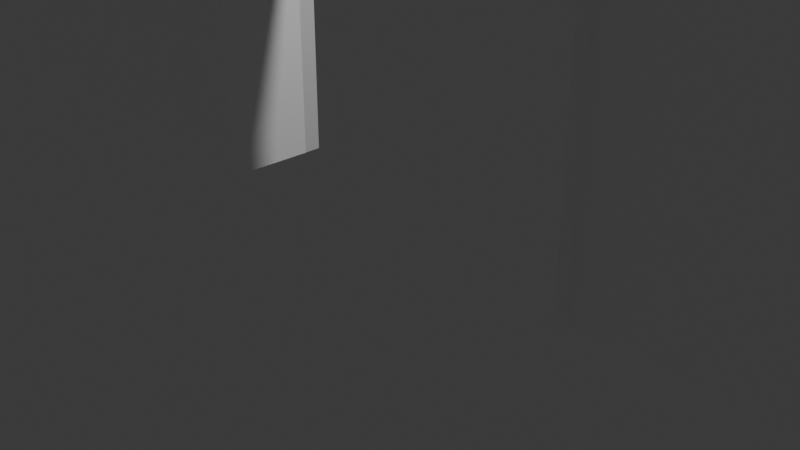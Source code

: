 # Source: doorWall.blend  (saved by Blender 4.1.23; exported with 4.5.12 LTS)
import bpy
from mathutils import Matrix  # noqa: F401  (used for matrix-valued properties, if any)

bpy.ops.wm.read_factory_settings(use_empty=True)
scene = bpy.context.scene
scene.name = 'Scene'

# ---- collections
col_collection = bpy.data.collections.new('Collection'); scene.collection.children.link(col_collection)

# ---- materials (node trees are filled in below, after node groups)
mat_material = bpy.data.materials.new('Material')
mat_material.alpha_threshold = 0.0
mat_material.use_transparent_shadow = False
mat_material.roughness = 0.5
mat_material.line_color = (0.0, 0.0, 0.0, 1.0)
mat_white = bpy.data.materials.new('white')
mat_white.use_transparent_shadow = False
mat_white.diffuse_color = (1.0, 1.0, 1.0, 1.0)

# ---- material node trees
mat_material.use_nodes = True; mat_material.node_tree.nodes.clear()
_N = mat_material.node_tree.nodes; _L = mat_material.node_tree.links
n0 = _N.new('ShaderNodeOutputMaterial'); n0.name = 'Material Output'; n0.location = (300, 300)
n1 = _N.new('ShaderNodeBsdfPrincipled'); n1.name = 'Principled BSDF'; n1.location = (10, 300)
n1.inputs[0].default_value = (1.0, 1.0, 1.0, 1.0)
n1.inputs[3].default_value = 1.45
_L.new(n1.outputs[0], n0.inputs[0])
n0.is_active_output = True
mat_white.use_nodes = True; mat_white.node_tree.nodes.clear()
_N = mat_white.node_tree.nodes; _L = mat_white.node_tree.links
n0 = _N.new('ShaderNodeBsdfPrincipled'); n0.name = 'プリンシプルBSDF'; n0.location = (10, 300)
n0.inputs[0].default_value = (1.0, 1.0, 1.0, 1.0)
n0.inputs[1].default_value = 0.3394
n0.inputs[20].default_value = 0.0
n1 = _N.new('ShaderNodeOutputMaterial'); n1.name = 'マテリアル出力'; n1.location = (300, 300)
_L.new(n0.outputs[0], n1.inputs[0])
n1.is_active_output = True

# ---- world
world_world = bpy.data.worlds.new('World'); scene.world = world_world
world_world.use_nodes = True; world_world.node_tree.nodes.clear()
_N = world_world.node_tree.nodes; _L = world_world.node_tree.links
n0 = _N.new('ShaderNodeOutputWorld'); n0.name = 'World Output'; n0.location = (300, 300)
n1 = _N.new('ShaderNodeBackground'); n1.name = 'Background'; n1.location = (10, 300)
n1.inputs[0].default_value = (0.05088, 0.05088, 0.05088, 1.0)
_L.new(n1.outputs[0], n0.inputs[0])
n0.is_active_output = True
world_world.color = (0.05088, 0.05088, 0.05088)
world_world.use_sun_shadow = False
world_world.sun_shadow_jitter_overblur = 0.0

# ---- cameras
cam_camera = bpy.data.cameras.new('Camera')
cam_camera.clip_end = 100.0
cam_camera.ortho_scale = 7.314

# ---- lights
light_light = bpy.data.lights.new('Light', 'POINT')
light_light.transmission_factor = 0.0
light_light.energy = 1000.0
light_light.shadow_soft_size = 0.1
light_light.shadow_maximum_resolution = 0.006
light_light.use_absolute_resolution = True

# ---- meshes
me_cube = bpy.data.meshes.new('Cube')
me_cube.from_pydata([(1.0, 1.0, 1.0), (1.0, 1.0, -1.0), (1.0, -1.0, 1.0), (1.0, -1.0, -1.0), (-1.0, 1.0, 1.0), (-1.0, 1.0, -1.0), (-1.0, -1.0, 1.0), (-1.0, -1.0, -1.0), (-0.2864, -1.0, -0.2), (-0.2864, -1.0, -0.9378), (-0.2751, -1.0, -0.2), (-0.2864, -1.0, -1.0), (-0.1435, -1.0, -0.2), (-0.1371, -1.0, -0.2), (-0.07207, -1.0, -0.2), (-0.0006349, -1.0, -0.2), (-0.01673, -1.0, -0.2), (-0.01849, -1.0, -0.2), (-0.03635, -1.0, -0.2), (-0.06869, -1.0, -0.2), (-0.03461, -1.0, -0.2), (-0.2851, 1.0, -0.2), (-0.2851, 1.0, -1.0), (-0.2851, 1.0, -0.2978), (-0.1583, 1.0, -0.2), (-0.0708, 1.0, -0.2), (-0.07838, 1.0, -0.2), (-0.1422, 1.0, -0.2), (0.0006349, 1.0, -0.2), (-0.001153, 1.0, -0.2), (-0.03508, 1.0, -0.2), (-0.03876, 1.0, -0.2), (-0.01904, 1.0, -0.2), (-0.01722, 1.0, -0.2), (0.2857, -1.0, -1.0), (0.2857, -1.0, -0.2), (0.2857, -1.0, -0.28), (0.0, -1.0, -0.2), (0.01786, -1.0, -0.2), (0.001786, -1.0, -0.2), (0.01964, -1.0, -0.2), (0.03571, -1.0, -0.2), (0.1571, -1.0, -0.2), (0.07143, -1.0, -0.2), (0.03929, -1.0, -0.2), (0.07857, -1.0, -0.2), (0.1429, -1.0, -0.2), (0.2857, 1.0, -0.2), (0.2714, 1.0, -0.2), (0.2857, 1.0, -1.0), (0.2857, 1.0, -0.92), (0.01607, 1.0, -0.2), (0.01786, 1.0, -0.2), (0.03393, 1.0, -0.2), (0.03571, 1.0, -0.2), (0.06786, 1.0, -0.2), (0.1357, 1.0, -0.2), (0.07143, 1.0, -0.2), (0.1429, 1.0, -0.2), (0.0, 1.0, -0.2), (0.0, 0.0, -0.2), (-0.01429, -1.0, -0.2), (-0.0125, -1.0, -0.2), (0.2714, -1.0, -0.2), (0.1429, -1.0, -0.2), (0.1286, -1.0, -0.2), (0.06429, -1.0, -0.2), (0.05714, -1.0, -0.2), (0.025, -1.0, -0.2), (0.02143, -1.0, -0.2), (0.005357, -1.0, -0.2), (0.003571, -1.0, -0.2), (0.2571, 1.0, -0.2), (0.1286, 1.0, -0.2), (0.1214, 1.0, -0.2), (0.05714, 1.0, -0.2), (0.05357, 1.0, -0.2), (0.02143, 1.0, -0.2), (0.01964, 1.0, -0.2), (-0.01429, 1.0, -0.2), (0.003571, 1.0, -0.2), (0.001786, 1.0, -0.2), (-0.01429, -0.6862, -0.2), (0.05714, 0.25, -0.2), (0.1286, 0.75, -0.2), (0.01786, 0.75, -0.2), (0.03571, -0.25, -0.2), (0.003571, -0.75, -0.2), (0.02143, -0.75, -0.2), (0.07143, -0.75, -0.2), (0.0005227, 0.8232, -0.2), (0.0, 0.75, -0.2)], [], [(0, 4, 6, 2), (36, 34, 3, 2, 6, 7, 11, 9, 8, 10, 12, 13, 14, 19, 18, 20, 17, 16, 61, 62, 15, 37, 39, 71, 70, 38, 40, 69, 68, 41, 44, 67, 66, 43, 45, 65, 46, 64, 42, 63, 35), (7, 6, 4, 5), (49, 1, 3, 34), (11, 7, 5, 22), (1, 0, 2, 3), (23, 22, 5, 4, 0, 1, 49, 50, 47, 48, 72, 58, 56, 73, 74, 57, 55, 75, 76, 54, 53, 77, 78, 52, 51, 80, 81, 28, 59, 29, 79, 33, 32, 30, 31, 25, 26, 27, 24, 21), (21, 8, 9, 23), (22, 23, 9, 11), (12, 10, 24, 27), (24, 10, 8, 21), (14, 13, 26, 25), (13, 12, 27, 26), (18, 19, 31, 30), (19, 14, 25, 31), (17, 20, 32, 33), (20, 18, 30, 32), (61, 16, 82), (91, 60, 15, 62), (82, 29, 59, 91, 62, 61), (90, 91, 59, 28), (60, 91, 90), (33, 79, 82, 16, 17), (29, 82, 79), (36, 35, 47, 50), (36, 50, 49, 34), (46, 58, 72, 64), (48, 42, 64, 72), (35, 63, 48, 47), (42, 48, 63), (89, 57, 74), (56, 84, 73), (73, 84, 45, 43, 89, 74), (45, 84, 65), (58, 46, 65, 84, 56), (54, 76, 86), (76, 75, 83, 44, 41, 86), (55, 83, 75), (44, 83, 67), (66, 67, 83, 55, 57, 89), (43, 66, 89), (85, 52, 78), (77, 88, 40, 38, 85, 78), (53, 88, 77), (40, 88, 69), (69, 88, 53, 54, 86, 68), (86, 41, 68), (80, 87, 39, 37, 60, 90, 81), (51, 87, 80), (90, 28, 81), (39, 87, 71), (71, 87, 51, 52, 85, 70), (85, 38, 70), (15, 60, 37)])
_uv = me_cube.uv_layers.new(name='UVMap')
_uv.uv.foreach_set('vector', [0.625, 0.5, 0.875, 0.5, 0.875, 0.75, 0.625, 0.75, 0.465, 0.8393, 0.375, 0.8393, 0.375, 0.75, 0.625, 0.75, 0.625, 1.0, 0.375, 1.0, 0.375, 0.9108, 0.3828, 0.9108, 0.475, 0.9108, 0.475, 0.9094, 0.475, 0.8929, 0.475, 0.8921, 0.475, 0.884, 0.475, 0.8836, 0.475, 0.8795, 0.475, 0.8793, 0.475, 0.8773, 0.475, 0.8771, 0.475, 0.8768, 0.475, 0.8766, 0.475, 0.8751, 0.475, 0.875, 0.475, 0.8748, 0.475, 0.8746, 0.475, 0.8743, 0.475, 0.8728, 0.475, 0.8725, 0.475, 0.8723, 0.475, 0.8719, 0.475, 0.8705, 0.475, 0.8701, 0.475, 0.8679, 0.475, 0.867, 0.475, 0.8661, 0.475, 0.8652, 0.475, 0.8589, 0.475, 0.8571, 0.475, 0.8571, 0.475, 0.8554, 0.475, 0.8411, 0.475, 0.8393, 0.375, 0.0, 0.625, 0.0, 0.625, 0.25, 0.375, 0.25, 0.2857, 0.5, 0.375, 0.5, 0.375, 0.75, 0.2857, 0.75, 0.2142, 0.75, 0.125, 0.75, 0.125, 0.5, 0.2144, 0.5, 0.375, 0.5, 0.625, 0.5, 0.625, 0.75, 0.375, 0.75, 0.4628, 0.3394, 0.375, 0.3394, 0.375, 0.25, 0.625, 0.25, 0.625, 0.5, 0.375, 0.5, 0.375, 0.4107, 0.385, 0.4107, 0.475, 0.4107, 0.475, 0.4089, 0.475, 0.4071, 0.475, 0.3929, 0.475, 0.392, 0.475, 0.3911, 0.475, 0.3902, 0.475, 0.3839, 0.475, 0.3835, 0.475, 0.3821, 0.475, 0.3817, 0.475, 0.3795, 0.475, 0.3792, 0.475, 0.3777, 0.475, 0.3775, 0.475, 0.3772, 0.475, 0.377, 0.475, 0.3754, 0.475, 0.3752, 0.475, 0.3751, 0.475, 0.375, 0.475, 0.3749, 0.475, 0.3732, 0.475, 0.3728, 0.475, 0.3726, 0.475, 0.3706, 0.475, 0.3702, 0.475, 0.3662, 0.475, 0.3652, 0.475, 0.3572, 0.475, 0.3552, 0.475, 0.3394, 0.625, 0.7195, 0.625, 0.5194, 0.3944, 0.5194, 0.5945, 0.7195, 0.375, 0.7195, 0.5945, 0.7195, 0.3944, 0.5194, 0.375, 0.5194, 0.75, 0.5222, 0.6348, 0.5197, 0.736, 0.7219, 0.75, 0.7222, 0.736, 0.7219, 0.6348, 0.5197, 0.625, 0.5194, 0.625, 0.7195, 0.8125, 0.5236, 0.7556, 0.5223, 0.8059, 0.7235, 0.8125, 0.7236, 0.7556, 0.5223, 0.75, 0.5222, 0.75, 0.7222, 0.8059, 0.7235, 0.8438, 0.5243, 0.8155, 0.5237, 0.8405, 0.7242, 0.8438, 0.7243, 0.8155, 0.5237, 0.8125, 0.5236, 0.8125, 0.7236, 0.8405, 0.7242, 0.8594, 0.5246, 0.8453, 0.5243, 0.8578, 0.7246, 0.8594, 0.7247, 0.8453, 0.5243, 0.8438, 0.5243, 0.8438, 0.7243, 0.8578, 0.7246, 0.8631, 0.5247, 0.8609, 0.5247, 0.8629, 0.5561, 0.8746, 0.7, 0.875, 0.625, 0.875, 0.525, 0.8646, 0.5248, 0.8629, 0.5561, 0.8734, 0.725, 0.8744, 0.725, 0.8746, 0.7, 0.8646, 0.5248, 0.8631, 0.5247, 0.875, 0.7073, 0.8746, 0.7, 0.8744, 0.725, 0.875, 0.725, 0.875, 0.625, 0.8746, 0.7, 0.875, 0.7073, 0.8594, 0.7247, 0.8619, 0.7247, 0.8629, 0.5561, 0.8609, 0.5247, 0.8594, 0.5246, 0.8734, 0.725, 0.8629, 0.5561, 0.8619, 0.7247, 0.6, 0.725, 0.625, 0.725, 0.625, 0.525, 0.4, 0.525, 0.6, 0.725, 0.4, 0.525, 0.375, 0.525, 0.375, 0.725, 0.75, 0.725, 0.75, 0.525, 0.65, 0.525, 0.75, 0.725, 0.6375, 0.525, 0.7375, 0.725, 0.75, 0.725, 0.65, 0.525, 0.625, 0.725, 0.6375, 0.725, 0.6375, 0.525, 0.625, 0.525, 0.7375, 0.725, 0.6375, 0.525, 0.6375, 0.725, 0.8125, 0.7, 0.8125, 0.525, 0.7687, 0.525, 0.7562, 0.525, 0.7625, 0.55, 0.7625, 0.525, 0.7625, 0.525, 0.7625, 0.55, 0.8062, 0.725, 0.8125, 0.725, 0.8125, 0.7, 0.7687, 0.525, 0.8062, 0.725, 0.7625, 0.55, 0.7625, 0.725, 0.75, 0.525, 0.75, 0.725, 0.7625, 0.725, 0.7625, 0.55, 0.7562, 0.525, 0.8438, 0.525, 0.8281, 0.525, 0.8438, 0.65, 0.8281, 0.525, 0.825, 0.525, 0.825, 0.6, 0.8406, 0.725, 0.8438, 0.725, 0.8438, 0.65, 0.8156, 0.525, 0.825, 0.6, 0.825, 0.525, 0.8406, 0.725, 0.825, 0.6, 0.825, 0.725, 0.8188, 0.725, 0.825, 0.725, 0.825, 0.6, 0.8156, 0.525, 0.8125, 0.525, 0.8125, 0.7, 0.8125, 0.725, 0.8188, 0.725, 0.8125, 0.7, 0.8594, 0.55, 0.8594, 0.525, 0.8578, 0.525, 0.8562, 0.525, 0.8563, 0.7, 0.8578, 0.725, 0.8594, 0.725, 0.8594, 0.55, 0.8578, 0.525, 0.8453, 0.525, 0.8563, 0.7, 0.8562, 0.525, 0.8578, 0.725, 0.8563, 0.7, 0.8563, 0.725, 0.8563, 0.725, 0.8563, 0.7, 0.8453, 0.525, 0.8438, 0.525, 0.8438, 0.65, 0.8531, 0.725, 0.8438, 0.65, 0.8438, 0.725, 0.8531, 0.725, 0.8719, 0.525, 0.8719, 0.7, 0.8734, 0.725, 0.875, 0.725, 0.875, 0.625, 0.8745, 0.5427, 0.8734, 0.525, 0.8609, 0.525, 0.8719, 0.7, 0.8719, 0.525, 0.8745, 0.5427, 0.8744, 0.525, 0.8734, 0.525, 0.8734, 0.725, 0.8719, 0.7, 0.8719, 0.725, 0.8719, 0.725, 0.8719, 0.7, 0.8609, 0.525, 0.8594, 0.525, 0.8594, 0.55, 0.8703, 0.725, 0.8594, 0.55, 0.8594, 0.725, 0.8703, 0.725, 0.8631, 0.725, 0.8625, 0.625, 0.8625, 0.725])
me_cube.materials.append(mat_material)
me_cube.use_mirror_vertex_groups = False
me_cube.update()
me_cube.normals_split_custom_set([tuple(v) for v in zip(*[iter([0.0, 0.0, 1.0, 0.0, 0.0, 1.0, 0.0, 0.0, 1.0, 0.0, 0.0, 1.0, 0.0, -1.0, 1.262e-08, 0.0, -1.0, 1.262e-08, 0.0, -1.0, 1.262e-08, 0.0, -1.0, 1.262e-08, 0.0, -1.0, 1.262e-08, 0.0, -1.0, 1.262e-08, 0.0, -1.0, 1.262e-08, 0.0, -1.0, 1.262e-08, 0.0, -1.0, 1.262e-08, 0.0, -1.0, 1.262e-08, 0.0, -1.0, 1.262e-08, 0.0, -1.0, 1.262e-08, 0.0, -1.0, 1.262e-08, 0.0, -1.0, 1.262e-08, 0.0, -1.0, 1.262e-08, 0.0, -1.0, 1.262e-08, 0.0, -1.0, 1.262e-08, 0.0, -1.0, 1.262e-08, 0.0, -1.0, 1.262e-08, 0.0, -1.0, 1.262e-08, 0.0, -1.0, 1.262e-08, 0.0, -1.0, 1.262e-08, 0.0, -1.0, 1.262e-08, 0.0, -1.0, 1.262e-08, 0.0, -1.0, 1.262e-08, 0.0, -1.0, 1.262e-08, 0.0, -1.0, 1.262e-08, 0.0, -1.0, 1.262e-08, 0.0, -1.0, 1.262e-08, 0.0, -1.0, 1.262e-08, 0.0, -1.0, 1.262e-08, 0.0, -1.0, 1.262e-08, 0.0, -1.0, 1.262e-08, 0.0, -1.0, 1.262e-08, 0.0, -1.0, 1.262e-08, 0.0, -1.0, 1.262e-08, 0.0, -1.0, 1.262e-08, 0.0, -1.0, 1.262e-08, 0.0, -1.0, 1.262e-08, 0.0, -1.0, 1.262e-08, 0.0, -1.0, 1.262e-08, -1.0, 0.0, 0.0, -1.0, 0.0, 0.0, -1.0, 0.0, 0.0, -1.0, 0.0, 0.0, 0.0, 0.0, -1.0, 0.0, 0.0, -1.0, 0.0, 0.0, -1.0, 0.0, 0.0, -1.0, 0.0, 0.0, -1.0, 0.0, 0.0, -1.0, 0.0, 0.0, -1.0, 0.0, 0.0, -1.0, 1.0, 0.0, 0.0, 1.0, 0.0, 0.0, 1.0, 0.0, 0.0, 1.0, 0.0, 0.0, 0.0, 1.0, -1.262e-08, 0.0, 1.0, -1.262e-08, 0.0, 1.0, -1.262e-08, 0.0, 1.0, -1.262e-08, 0.0, 1.0, -1.262e-08, 0.0, 1.0, -1.262e-08, 0.0, 1.0, -1.262e-08, 0.0, 1.0, -1.262e-08, 0.0, 1.0, -1.262e-08, 0.0, 1.0, -1.262e-08, 0.0, 1.0, -1.262e-08, 0.0, 1.0, -1.262e-08, 0.0, 1.0, -1.262e-08, 0.0, 1.0, -1.262e-08, 0.0, 1.0, -1.262e-08, 0.0, 1.0, -1.262e-08, 0.0, 1.0, -1.262e-08, 0.0, 1.0, -1.262e-08, 0.0, 1.0, -1.262e-08, 0.0, 1.0, -1.262e-08, 0.0, 1.0, -1.262e-08, 0.0, 1.0, -1.262e-08, 0.0, 1.0, -1.262e-08, 0.0, 1.0, -1.262e-08, 0.0, 1.0, -1.262e-08, 0.0, 1.0, -1.262e-08, 0.0, 1.0, -1.262e-08, 0.0, 1.0, -1.262e-08, 0.0, 1.0, -1.262e-08, 0.0, 1.0, -1.262e-08, 0.0, 1.0, -1.262e-08, 0.0, 1.0, -1.262e-08, 0.0, 1.0, -1.262e-08, 0.0, 1.0, -1.262e-08, 0.0, 1.0, -1.262e-08, 0.0, 1.0, -1.262e-08, 0.0, 1.0, -1.262e-08, 0.0, 1.0, -1.262e-08, 0.0, 1.0, -1.262e-08, 0.0, 1.0, -1.262e-08, 1.0, -0.000635, 0.0, 1.0, -0.000635, 0.0, 1.0, -0.000635, 0.0, 1.0, -0.000635, 0.0, 1.0, -0.0006349, 0.0, 1.0, -0.0006349, 0.0, 1.0, -0.0006349, 0.0, 1.0, -0.0006349, 0.0, 0.0, 0.0, -1.0, 0.0, 0.0, -1.0, 0.0, 0.0, -1.0, 0.0, 0.0, -1.0, 0.0, 0.0, -1.0, 0.0, 0.0, -1.0, 0.0, 0.0, -1.0, 0.0, 0.0, -1.0, 0.0, 0.0, -1.0, 0.0, 0.0, -1.0, 0.0, 0.0, -1.0, 0.0, 0.0, -1.0, 0.0, 0.0, -1.0, 0.0, 0.0, -1.0, 0.0, 0.0, -1.0, 0.0, 0.0, -1.0, 0.0, 0.0, -1.0, 0.0, 0.0, -1.0, 0.0, 0.0, -1.0, 0.0, 0.0, -1.0, 0.0, 0.0, -1.0, 0.0, 0.0, -1.0, 0.0, 0.0, -1.0, 0.0, 0.0, -1.0, 0.0, 0.0, -1.0, 0.0, 0.0, -1.0, 0.0, 0.0, -1.0, 0.0, 0.0, -1.0, 0.0, 0.0, -1.0, 0.0, 0.0, -1.0, 0.0, 0.0, -1.0, 0.0, 0.0, -1.0, 0.0, 0.0, -1.0, 0.0, 0.0, -1.0, 0.0, 0.0, -1.0, -2.806e-06, 0.0, -1.0, -2.806e-06, 0.0, -1.0, -2.806e-06, 0.0, -1.0, -2.806e-06, 0.0, -1.0, 4.542e-06, 0.0, -1.0, 4.542e-06, 0.0, -1.0, 4.542e-06, 0.0, -1.0, 4.542e-06, 0.0, -1.0, 4.542e-06, 0.0, -1.0, 4.542e-06, 0.0, -1.0, 3.067e-05, 0.0, -1.0, 3.067e-05, 0.0, -1.0, 3.067e-05, 0.0, -1.0, 3.067e-05, 0.0, -1.0, 2.376e-05, 0.0, -1.0, 2.376e-05, 0.0, -1.0, 2.376e-05, 0.0, -1.0, 1.102e-06, 0.0, -1.0, 1.102e-06, 0.0, -1.0, 1.102e-06, 0.0, -1.0, 1.102e-06, 0.0, -1.0, 1.102e-06, 0.0, -1.0, 0.0, 0.0, -1.0, 0.0, 0.0, -1.0, 0.0, 0.0, -1.0, -1.0, 1.863e-08, 0.0, -1.0, 1.863e-08, 0.0, -1.0, 1.863e-08, 0.0, -1.0, 1.863e-08, 0.0, -1.0, -2.561e-08, 0.0, -1.0, -2.561e-08, 0.0, -1.0, -2.561e-08, 0.0, -1.0, -2.561e-08, 0.0, 0.0, 0.0, -1.0, 0.0, 0.0, -1.0, 0.0, 0.0, -1.0, 0.0, 0.0, -1.0, 0.0, 0.0, -1.0, 0.0, 0.0, -1.0, 0.0, 0.0, -1.0, 0.0, 0.0, -1.0, 0.0, 0.0, -1.0, 0.0, 0.0, -1.0, 0.0, 0.0, -1.0, 0.0, 0.0, -1.0, 0.0, 0.0, -1.0, 0.0, 0.0, -1.0, 0.0, 0.0, -1.0, 0.0, 0.0, -1.0, 0.0, 0.0, -1.0, 0.0, 0.0, -1.0, 0.0, 0.0, -1.0, 0.0, 0.0, -1.0, 0.0, 0.0, -1.0, 0.0, 0.0, -1.0, 0.0, 0.0, -1.0, 0.0, 0.0, -1.0, 0.0, 0.0, -1.0, 0.0, 0.0, -1.0, 0.0, 0.0, -1.0, 0.0, 0.0, -1.0, 0.0, 0.0, -1.0, 0.0, 0.0, -1.0, -9.421e-07, 0.0, -1.0, -9.421e-07, 0.0, -1.0, -9.421e-07, 0.0, -1.0, -9.421e-07, 0.0, -1.0, -9.421e-07, 0.0, -1.0, 0.0, 0.0, -1.0, 0.0, 0.0, -1.0, 0.0, 0.0, -1.0, 7.256e-07, 0.0, -1.0, 7.256e-07, 0.0, -1.0, 7.256e-07, 0.0, -1.0, 7.256e-07, 0.0, -1.0, 7.256e-07, 0.0, -1.0, 7.256e-07, 0.0, -1.0, 0.0, 0.0, -1.0, 0.0, 0.0, -1.0, 0.0, 0.0, -1.0, 0.0, 0.0, -1.0, 0.0, 0.0, -1.0, 0.0, 0.0, -1.0, 0.0, 0.0, -1.0, 0.0, 0.0, -1.0, 0.0, 0.0, -1.0, 0.0, 0.0, -1.0, 0.0, 0.0, -1.0, 0.0, 0.0, -1.0, 0.0, 0.0, -1.0, 0.0, 0.0, -1.0, 0.0, 0.0, -1.0, 0.0, 0.0, -1.0, 0.0, 0.0, -1.0, 0.0, 0.0, -1.0, 5.563e-07, 0.0, -1.0, 5.563e-07, 0.0, -1.0, 5.563e-07, 0.0, -1.0, 5.563e-07, 0.0, -1.0, 5.563e-07, 0.0, -1.0, 5.563e-07, 0.0, -1.0, 0.0, 0.0, -1.0, 0.0, 0.0, -1.0, 0.0, 0.0, -1.0, 0.0, 0.0, -1.0, 0.0, 0.0, -1.0, 0.0, 0.0, -1.0, -2.189e-06, 0.0, -1.0, -2.189e-06, 0.0, -1.0, -2.189e-06, 0.0, -1.0, -2.189e-06, 0.0, -1.0, -2.189e-06, 0.0, -1.0, -2.189e-06, 0.0, -1.0, 0.0, 0.0, -1.0, 0.0, 0.0, -1.0, 0.0, 0.0, -1.0, 4.012e-06, 0.0, -1.0, 4.012e-06, 0.0, -1.0, 4.012e-06, 0.0, -1.0, 4.012e-06, 0.0, -1.0, 4.012e-06, 0.0, -1.0, 4.012e-06, 0.0, -1.0, 4.012e-06, 0.0, -1.0, 0.0, 0.0, -1.0, 0.0, 0.0, -1.0, 0.0, 0.0, -1.0, 0.0, 0.0, -1.0, 0.0, 0.0, -1.0, 0.0, 0.0, -1.0, 0.0, 0.0, -1.0, 0.0, 0.0, -1.0, 0.0, 0.0, -1.0, 0.0, 0.0, -1.0, 0.0, 0.0, -1.0, 0.0, 0.0, -1.0, 0.0, 0.0, -1.0, 0.0, 0.0, -1.0, 0.0, 0.0, -1.0, 0.0, 0.0, -1.0, 0.0, 0.0, -1.0, 0.0, 0.0, -1.0, 0.0, 0.0, -1.0, 0.0, 0.0, -1.0, 0.0, 0.0, -1.0])] * 3)])
me_x = bpy.data.meshes.new('立方体')
me_x.from_pydata([(-1.0, -1.0, -1.0), (-1.0, -1.0, 1.0), (-1.0, 1.0, -1.0), (-1.0, 1.0, 1.0), (1.0, -1.0, -1.0), (1.0, -1.0, 1.0), (1.0, 1.0, -1.0), (1.0, 1.0, 1.0), (-0.8, 1.0, 0.7778), (-0.8, 1.0, -1.0), (0.8, 1.0, -1.0), (0.8, 1.0, 0.7778), (0.8, -1.0, 0.7778), (-0.8, -1.0, -1.0), (-0.8, -1.0, 0.7778), (0.8, -1.0, -1.0), (-1.0, 0.6667, 0.7778), (-1.0, -0.6667, 0.7778), (-1.0, -0.6667, -1.0), (-1.0, 0.6667, -1.0), (1.0, -0.6667, 0.7778), (1.0, 0.6667, 0.7778), (1.0, -0.6667, -1.0), (1.0, 0.6667, -1.0), (-0.8, -0.6667, 0.7778), (-0.8, 0.6667, 0.7778), (-0.8, -0.6667, -1.0), (-0.8, 0.6667, -1.0), (0.8, -0.6667, 0.7778), (0.8, 0.6667, 0.7778), (0.8, -0.6667, -1.0), (0.8, 0.6667, -1.0), (-0.5333, 0.6667, 0.7778), (0.5333, -0.6667, 0.7778), (-1.0, -0.6667, 1.0), (-1.0, 0.6667, 1.0), (1.0, -0.6667, 1.0), (1.0, 0.6667, 1.0), (-0.8, 0.6667, -1.0), (-0.8, 0.6667, -1.0)], [], [(1, 34, 17, 18, 0), (35, 3, 2, 19, 16), (8, 9, 2, 3, 7, 6, 10, 11), (21, 23, 6, 7, 37), (5, 4, 22, 20, 36), (12, 15, 4, 5, 1, 0, 13, 14), (4, 15, 30, 22), (10, 6, 23, 31), (2, 9, 27, 19), (26, 13, 0, 18), (34, 1, 5, 36), (37, 7, 3, 35), (14, 13, 26, 24), (27, 9, 8, 25, 38), (11, 10, 31, 29), (12, 28, 30, 15), (33, 28, 12, 14, 24), (8, 11, 29, 32, 25), (27, 38, 39), (38, 25, 16, 19, 27, 39), (23, 21, 29, 31), (22, 30, 28, 20), (18, 17, 24, 26), (29, 21, 37, 35, 16, 25, 32), (24, 17, 34, 36, 20, 28, 33)])
_uv = me_x.uv_layers.new(name='UVマップ')
_uv.uv.foreach_set('vector', [0.625, 0.0, 0.625, 0.04167, 0.5972, 0.04167, 0.375, 0.04167, 0.375, 0.0, 0.625, 0.2083, 0.625, 0.25, 0.375, 0.25, 0.375, 0.2083, 0.5972, 0.2083, 0.5972, 0.275, 0.375, 0.275, 0.375, 0.25, 0.625, 0.25, 0.625, 0.5, 0.375, 0.5, 0.375, 0.475, 0.5972, 0.475, 0.5972, 0.5417, 0.375, 0.5417, 0.375, 0.5, 0.625, 0.5, 0.625, 0.5417, 0.625, 0.75, 0.375, 0.75, 0.375, 0.7083, 0.5972, 0.7083, 0.625, 0.7083, 0.5972, 0.775, 0.375, 0.775, 0.375, 0.75, 0.625, 0.75, 0.625, 1.0, 0.375, 1.0, 0.375, 0.975, 0.5972, 0.975, 0.375, 0.75, 0.35, 0.75, 0.35, 0.7083, 0.375, 0.7083, 0.35, 0.5, 0.375, 0.5, 0.375, 0.5417, 0.35, 0.5417, 0.125, 0.5, 0.15, 0.5, 0.15, 0.5417, 0.125, 0.5417, 0.15, 0.7083, 0.15, 0.75, 0.125, 0.75, 0.125, 0.7083, 0.875, 0.7083, 0.875, 0.75, 0.625, 0.75, 0.625, 0.7083, 0.625, 0.5417, 0.625, 0.5, 0.875, 0.5, 0.875, 0.5417, 0.625, 0.05, 0.375, 0.05, 0.375, 0.075, 0.625, 0.075, 0.375, 0.175, 0.375, 0.2, 0.625, 0.2, 0.625, 0.175, 0.375, 0.175, 0.625, 0.55, 0.375, 0.55, 0.375, 0.575, 0.625, 0.575, 0.625, 0.7, 0.625, 0.675, 0.375, 0.675, 0.375, 0.7, 0.6667, 0.675, 0.625, 0.675, 0.625, 0.7, 0.875, 0.7, 0.875, 0.675, 0.875, 0.55, 0.625, 0.55, 0.625, 0.575, 0.8333, 0.575, 0.875, 0.575, 0.375, 0.2917, 0.375, 0.2917, 0.375, 0.2917, 0.375, 0.2917, 0.625, 0.2917, 0.625, 0.2708, 0.375, 0.2708, 0.375, 0.2917, 0.375, 0.2917, 0.375, 0.4792, 0.625, 0.4792, 0.625, 0.4583, 0.375, 0.4583, 0.375, 0.7708, 0.375, 0.7917, 0.625, 0.7917, 0.625, 0.7708, 0.375, 0.9792, 0.625, 0.9792, 0.625, 0.9583, 0.375, 0.9583, 0.5833, 0.4583, 0.5833, 0.4792, 0.6042, 0.4792, 0.6042, 0.2708, 0.5833, 0.2708, 0.5833, 0.2917, 0.5833, 0.3194, 0.5833, 0.9583, 0.5833, 0.9792, 0.6042, 0.9792, 0.6042, 0.7708, 0.5833, 0.7708, 0.5833, 0.7917, 0.5833, 0.8194])
me_x.materials.append(mat_white)
me_x.update()

# ---- objects
ob_cube = bpy.data.objects.new('Cube', me_cube)
ob_light = bpy.data.objects.new('Light', light_light)
ob_camera = bpy.data.objects.new('Camera', cam_camera)
ob_x = bpy.data.objects.new('立方体', me_x)

# ---- transforms, parenting, visibility, modifiers, constraints
ob_cube.location = (0.0, 0.0, 5.0)
ob_cube.scale = (7.0, 0.4, 5.0)
ob_cube.lock_rotations_4d = False
ob_cube.empty_display_type = 'ARROWS'
ob_cube.lineart.crease_threshold = 0.0
ob_light.location = (4.076, 1.005, 5.904)
ob_light.rotation_euler = (0.6503, 0.05522, 1.866)
ob_light.lock_rotations_4d = False
ob_light.empty_display_type = 'ARROWS'
ob_light.color = (0.0, 0.0, 0.0, 0.0)
ob_light.lineart.crease_threshold = 0.0
ob_camera.location = (7.359, -6.926, 4.958)
ob_camera.rotation_euler = (1.109, 0.0, 0.8149)
ob_camera.lock_rotations_4d = False
ob_camera.empty_display_type = 'ARROWS'
ob_camera.color = (0.0, 0.0, 0.0, 0.0)
ob_camera.display_type = 'WIRE'
ob_camera.lineart.crease_threshold = 0.0
ob_x.location = (0.0, 0.0, 2.25)
ob_x.scale = (2.5, 0.6, 2.25)

# ---- collection membership
col_collection.objects.link(ob_cube)
col_collection.objects.link(ob_light)
col_collection.objects.link(ob_camera)
col_collection.objects.link(ob_x)

# ---- scene / render settings (as saved in the file)
scene.camera = ob_camera
scene.frame_start = 1; scene.frame_end = 250; scene.frame_set(1)
scene.render.engine = 'BLENDER_EEVEE_NEXT'
scene.cycles.sampling_pattern = 'TABULATED_SOBOL'
scene.eevee.ray_tracing_options.trace_max_roughness = 0.0
bpy.context.view_layer.update()
